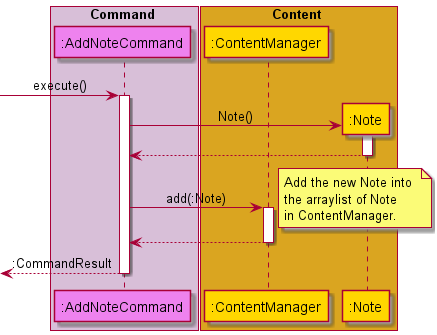

The diagram above was rendered by PlantUML. Its source (embedded in the PNG):
@startuml
'https://plantuml.com/sequence-diagram

skinparam sequenceMessageAlign center

box Command #thistle
participant ":AddNoteCommand" as AddNoteCommand #violet
endbox

box Content #goldenrod
participant ":ContentManager" as ContentManager #gold
participant ":Note" as Note #gold
endbox

-> AddNoteCommand : execute()
activate AddNoteCommand
create Note
AddNoteCommand -> Note : Note()
activate Note
return
AddNoteCommand -> ContentManager : add(:Note)
activate ContentManager
note right : Add the new Note into \nthe arraylist of Note \nin ContentManager.
return
return :CommandResult

@enduml